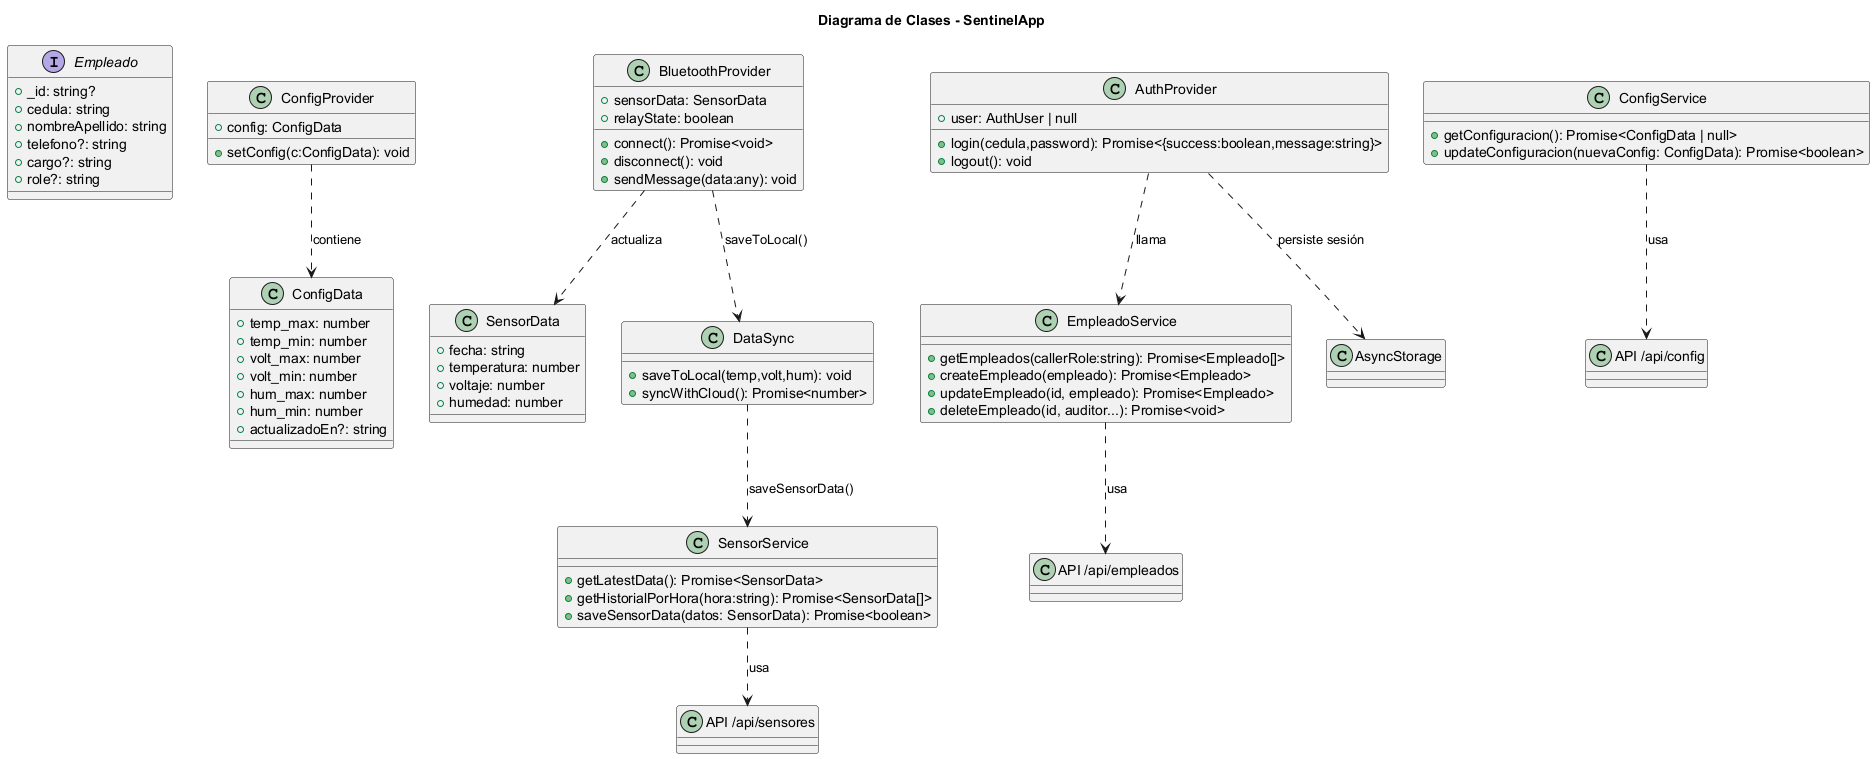

The diagram above was rendered by PlantUML. Its source (embedded in the PNG):
@startuml
title Diagrama de Clases - SentinelApp

interface Empleado {
  +_id: string?
  +cedula: string
  +nombreApellido: string
  +telefono?: string
  +cargo?: string
  +role?: string
}

class ConfigData {
  +temp_max: number
  +temp_min: number
  +volt_max: number
  +volt_min: number
  +hum_max: number
  +hum_min: number
  +actualizadoEn?: string
}

class SensorData {
  +fecha: string
  +temperatura: number
  +voltaje: number
  +humedad: number
}

class EmpleadoService {
  +getEmpleados(callerRole:string): Promise<Empleado[]>
  +createEmpleado(empleado): Promise<Empleado>
  +updateEmpleado(id, empleado): Promise<Empleado>
  +deleteEmpleado(id, auditor...): Promise<void>
}

class ConfigService {
  +getConfiguracion(): Promise<ConfigData | null>
  +updateConfiguracion(nuevaConfig: ConfigData): Promise<boolean>
}

class SensorService {
  +getLatestData(): Promise<SensorData>
  +getHistorialPorHora(hora:string): Promise<SensorData[]>
  +saveSensorData(datos: SensorData): Promise<boolean>
}

class AuthProvider {
  +login(cedula,password): Promise<{success:boolean,message:string}>
  +logout(): void
  +user: AuthUser | null
}

class BluetoothProvider {
  +connect(): Promise<void>
  +disconnect(): void
  +sendMessage(data:any): void
  +sensorData: SensorData
  +relayState: boolean
}

class DataSync {
  +saveToLocal(temp,volt,hum): void
  +syncWithCloud(): Promise<number>
}

class ConfigProvider {
  +config: ConfigData
  +setConfig(c:ConfigData): void
}

' Relaciones '
EmpleadoService ..> "API /api/empleados" : usa
ConfigService ..> "API /api/config" : usa
SensorService ..> "API /api/sensores" : usa
AuthProvider ..> EmpleadoService : llama
AuthProvider ..> AsyncStorage : persiste sesión
BluetoothProvider ..> DataSync : saveToLocal()
DataSync ..> SensorService : saveSensorData()
BluetoothProvider ..> SensorData : actualiza
ConfigProvider ..> ConfigData : contiene

@enduml